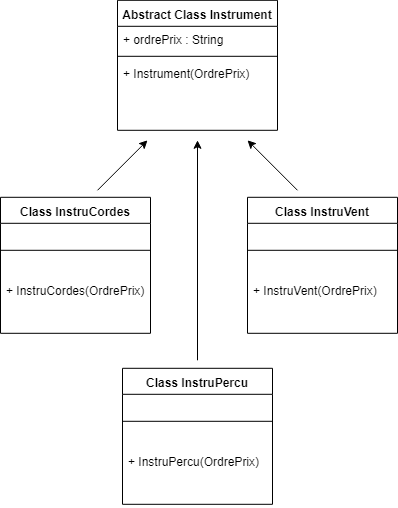

The diagram above was exported from draw.io. Its source (the exported page's mxGraphModel, read from the mxfile embedded in the PNG):
<mxGraphModel dx="2" dy="-26.2" grid="1" gridSize="10" guides="1" tooltips="1" connect="1" arrows="1" fold="1" page="1" pageScale="1" pageWidth="827" pageHeight="1169" math="0" shadow="0">
  <root>
    <mxCell id="0" />
    <mxCell id="1" parent="0" />
    <mxCell id="lx4VHnfFLCbVuT-Tg-C6-1" value="Abstract Class Instrument" style="swimlane;fontStyle=1;align=center;verticalAlign=top;childLayout=stackLayout;horizontal=1;startSize=26;horizontalStack=0;resizeParent=1;resizeParentMax=0;resizeLast=0;collapsible=1;marginBottom=0;" vertex="1" parent="1">
      <mxGeometry x="120" y="40" width="160" height="130" as="geometry">
        <mxRectangle x="120" y="40" width="170" height="26" as="alternateBounds" />
      </mxGeometry>
    </mxCell>
    <mxCell id="lx4VHnfFLCbVuT-Tg-C6-2" value="+ ordrePrix : String" style="text;strokeColor=none;fillColor=none;align=left;verticalAlign=top;spacingLeft=4;spacingRight=4;overflow=hidden;rotatable=0;points=[[0,0.5],[1,0.5]];portConstraint=eastwest;" vertex="1" parent="lx4VHnfFLCbVuT-Tg-C6-1">
      <mxGeometry y="26" width="160" height="26" as="geometry" />
    </mxCell>
    <mxCell id="lx4VHnfFLCbVuT-Tg-C6-3" value="" style="line;strokeWidth=1;fillColor=none;align=left;verticalAlign=middle;spacingTop=-1;spacingLeft=3;spacingRight=3;rotatable=0;labelPosition=right;points=[];portConstraint=eastwest;" vertex="1" parent="lx4VHnfFLCbVuT-Tg-C6-1">
      <mxGeometry y="52" width="160" height="8" as="geometry" />
    </mxCell>
    <mxCell id="lx4VHnfFLCbVuT-Tg-C6-4" value="+ Instrument(OrdrePrix)&#10;&#10;" style="text;strokeColor=none;fillColor=none;align=left;verticalAlign=top;spacingLeft=4;spacingRight=4;overflow=hidden;rotatable=0;points=[[0,0.5],[1,0.5]];portConstraint=eastwest;" vertex="1" parent="lx4VHnfFLCbVuT-Tg-C6-1">
      <mxGeometry y="60" width="160" height="70" as="geometry" />
    </mxCell>
    <mxCell id="lx4VHnfFLCbVuT-Tg-C6-9" value="Class InstruCordes" style="swimlane;fontStyle=1;align=center;verticalAlign=top;childLayout=stackLayout;horizontal=1;startSize=26;horizontalStack=0;resizeParent=1;resizeParentMax=0;resizeLast=0;collapsible=1;marginBottom=0;" vertex="1" parent="1">
      <mxGeometry x="3" y="237" width="150" height="136" as="geometry" />
    </mxCell>
    <mxCell id="lx4VHnfFLCbVuT-Tg-C6-11" value="" style="line;strokeWidth=1;fillColor=none;align=left;verticalAlign=middle;spacingTop=-1;spacingLeft=3;spacingRight=3;rotatable=0;labelPosition=right;points=[];portConstraint=eastwest;" vertex="1" parent="lx4VHnfFLCbVuT-Tg-C6-9">
      <mxGeometry y="26" width="150" height="54" as="geometry" />
    </mxCell>
    <mxCell id="lx4VHnfFLCbVuT-Tg-C6-12" value="+ InstruCordes(OrdrePrix)" style="text;strokeColor=none;fillColor=none;align=left;verticalAlign=top;spacingLeft=4;spacingRight=4;overflow=hidden;rotatable=0;points=[[0,0.5],[1,0.5]];portConstraint=eastwest;" vertex="1" parent="lx4VHnfFLCbVuT-Tg-C6-9">
      <mxGeometry y="80" width="150" height="56" as="geometry" />
    </mxCell>
    <mxCell id="lx4VHnfFLCbVuT-Tg-C6-14" value="Class InstruVent" style="swimlane;fontStyle=1;align=center;verticalAlign=top;childLayout=stackLayout;horizontal=1;startSize=26;horizontalStack=0;resizeParent=1;resizeParentMax=0;resizeLast=0;collapsible=1;marginBottom=0;" vertex="1" parent="1">
      <mxGeometry x="250" y="237" width="150" height="136" as="geometry" />
    </mxCell>
    <mxCell id="lx4VHnfFLCbVuT-Tg-C6-15" value="" style="line;strokeWidth=1;fillColor=none;align=left;verticalAlign=middle;spacingTop=-1;spacingLeft=3;spacingRight=3;rotatable=0;labelPosition=right;points=[];portConstraint=eastwest;" vertex="1" parent="lx4VHnfFLCbVuT-Tg-C6-14">
      <mxGeometry y="26" width="150" height="54" as="geometry" />
    </mxCell>
    <mxCell id="lx4VHnfFLCbVuT-Tg-C6-16" value="+ InstruVent(OrdrePrix)" style="text;strokeColor=none;fillColor=none;align=left;verticalAlign=top;spacingLeft=4;spacingRight=4;overflow=hidden;rotatable=0;points=[[0,0.5],[1,0.5]];portConstraint=eastwest;" vertex="1" parent="lx4VHnfFLCbVuT-Tg-C6-14">
      <mxGeometry y="80" width="150" height="56" as="geometry" />
    </mxCell>
    <mxCell id="lx4VHnfFLCbVuT-Tg-C6-17" value="Class InstruPercu" style="swimlane;fontStyle=1;align=center;verticalAlign=top;childLayout=stackLayout;horizontal=1;startSize=26;horizontalStack=0;resizeParent=1;resizeParentMax=0;resizeLast=0;collapsible=1;marginBottom=0;" vertex="1" parent="1">
      <mxGeometry x="125" y="408" width="150" height="136" as="geometry" />
    </mxCell>
    <mxCell id="lx4VHnfFLCbVuT-Tg-C6-18" value="" style="line;strokeWidth=1;fillColor=none;align=left;verticalAlign=middle;spacingTop=-1;spacingLeft=3;spacingRight=3;rotatable=0;labelPosition=right;points=[];portConstraint=eastwest;" vertex="1" parent="lx4VHnfFLCbVuT-Tg-C6-17">
      <mxGeometry y="26" width="150" height="54" as="geometry" />
    </mxCell>
    <mxCell id="lx4VHnfFLCbVuT-Tg-C6-19" value="+ InstruPercu(OrdrePrix)" style="text;strokeColor=none;fillColor=none;align=left;verticalAlign=top;spacingLeft=4;spacingRight=4;overflow=hidden;rotatable=0;points=[[0,0.5],[1,0.5]];portConstraint=eastwest;" vertex="1" parent="lx4VHnfFLCbVuT-Tg-C6-17">
      <mxGeometry y="80" width="150" height="56" as="geometry" />
    </mxCell>
    <mxCell id="lx4VHnfFLCbVuT-Tg-C6-20" value="" style="endArrow=classic;html=1;" edge="1" parent="1">
      <mxGeometry width="50" height="50" relative="1" as="geometry">
        <mxPoint x="100" y="230" as="sourcePoint" />
        <mxPoint x="150" y="180" as="targetPoint" />
      </mxGeometry>
    </mxCell>
    <mxCell id="lx4VHnfFLCbVuT-Tg-C6-21" value="" style="endArrow=classic;html=1;" edge="1" parent="1">
      <mxGeometry width="50" height="50" relative="1" as="geometry">
        <mxPoint x="300" y="230" as="sourcePoint" />
        <mxPoint x="250" y="180" as="targetPoint" />
      </mxGeometry>
    </mxCell>
    <mxCell id="lx4VHnfFLCbVuT-Tg-C6-23" value="" style="endArrow=classic;html=1;" edge="1" parent="1">
      <mxGeometry width="50" height="50" relative="1" as="geometry">
        <mxPoint x="200" y="400" as="sourcePoint" />
        <mxPoint x="200" y="180" as="targetPoint" />
      </mxGeometry>
    </mxCell>
  </root>
</mxGraphModel>